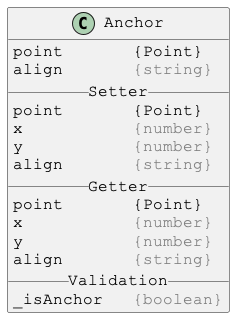

The diagram above was rendered by PlantUML. Its source (embedded in the PNG):
@startuml

skinparam DefaultFontSize 16
skinparam DefaultFontName Courier New

class Anchor {
point       {Point}
align       <color:gray>{string}</color>
__ Setter __
point       {Point}
x           <color:gray>{number}</color>
y           <color:gray>{number}</color>
align       <color:gray>{string}</color>
__ Getter __
point       {Point}
x           <color:gray>{number}</color>
y           <color:gray>{number}</color>
align       <color:gray>{string}</color>
__ Validation __
_isAnchor   <color:gray>{boolean}</color>
}

@enduml